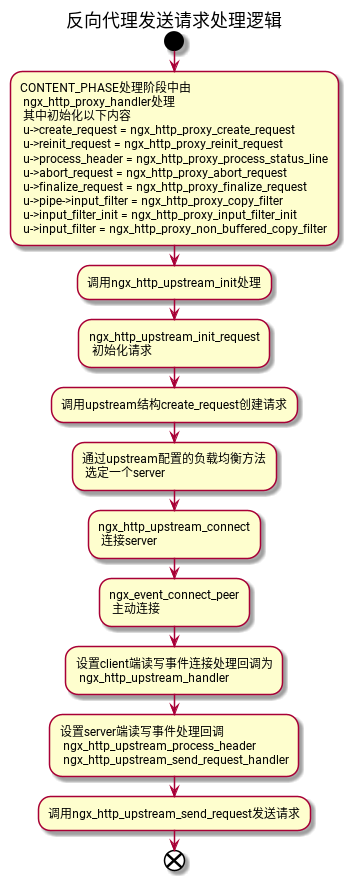

The diagram above was rendered by PlantUML. Its source (embedded in the PNG):
@startuml
title 反向代理发送请求处理逻辑
start
:CONTENT_PHASE处理阶段中由
 ngx_http_proxy_handler处理
 其中初始化以下内容
 u->create_request = ngx_http_proxy_create_request
 u->reinit_request = ngx_http_proxy_reinit_request
 u->process_header = ngx_http_proxy_process_status_line
 u->abort_request = ngx_http_proxy_abort_request
 u->finalize_request = ngx_http_proxy_finalize_request
 u->pipe->input_filter = ngx_http_proxy_copy_filter
 u->input_filter_init = ngx_http_proxy_input_filter_init
 u->input_filter = ngx_http_proxy_non_buffered_copy_filter;
:调用ngx_http_upstream_init处理;
:ngx_http_upstream_init_request
 初始化请求;
:调用upstream结构create_request创建请求;
:通过upstream配置的负载均衡方法
 选定一个server;
:ngx_http_upstream_connect
 连接server;
:ngx_event_connect_peer
 主动连接;
:设置client端读写事件连接处理回调为
 ngx_http_upstream_handler;
:设置server端读写事件处理回调
 ngx_http_upstream_process_header
 ngx_http_upstream_send_request_handler;
:调用ngx_http_upstream_send_request发送请求;

end
@enduml